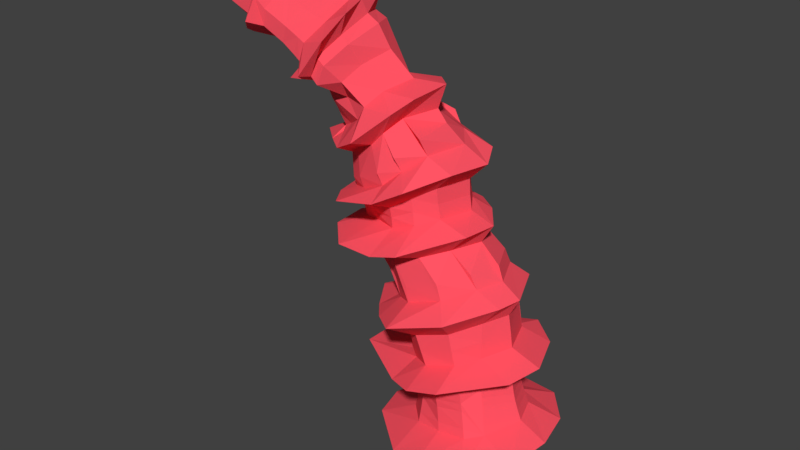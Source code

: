# Source: treespire.blend  (saved by Blender 2.78.0; exported with 4.5.12 LTS)
import bpy
from mathutils import Matrix  # noqa: F401  (used for matrix-valued properties, if any)

bpy.ops.wm.read_factory_settings(use_empty=True)
scene = bpy.context.scene
scene.name = 'Scene'

# ---- collections
col_collection_1 = bpy.data.collections.new('Collection 1'); scene.collection.children.link(col_collection_1)

# ---- materials (node trees are filled in below, after node groups)
mat_material_001 = bpy.data.materials.new('Material.001')
mat_material_001.alpha_threshold = 0.0
mat_material_001.use_transparent_shadow = False
mat_material_001.diffuse_color = (1.0, 0.08899, 0.1285, 1.0)
mat_material_001.roughness = 0.5
mat_material_001.specular_intensity = 0.0

# ---- material node trees

# ---- world
world_world = bpy.data.worlds.new('World'); scene.world = world_world
world_world.color = (0.05088, 0.05088, 0.05088)
world_world.use_sun_shadow = False
world_world.sun_shadow_jitter_overblur = 0.0
world_world.cycles.sampling_method = 'MANUAL'

# ---- meshes
me_cylinder = bpy.data.meshes.new('Cylinder')
me_cylinder.from_pydata([(-0.006695, 0.638, -0.7674), (-0.03313, 0.9257, -0.05598), (0.3156, 0.6079, -0.7814), (0.3937, 0.8316, -0.004334), (0.561, 0.3756, -0.7906), (0.7033, 0.4568, 0.03842), (0.6771, 0.04363, -0.8032), (0.8073, 0.02501, 0.0533), (0.506, -0.4218, -0.8111), (0.7374, -0.4265, 0.01587), (0.3366, -0.5633, -0.8122), (0.4356, -0.8488, -0.02121), (-0.01182, -0.5889, -0.8007), (-0.02961, -0.9254, -0.07496), (-0.3605, -0.5643, -0.8059), (-0.3609, -0.7961, -0.1241), (-0.6391, -0.2416, -0.7968), (-0.8963, -0.3383, -0.1711), (-0.692, 0.0409, -0.7905), (-0.9982, 0.02377, -0.1816), (-0.5378, 0.4187, -0.7796), (-0.7917, 0.5898, -0.1509), (-0.3373, 0.6138, -0.779), (-0.433, 0.7965, -0.1062), (-0.1588, 0.8411, 0.6686), (0.1386, 0.8452, 0.7522), (0.4878, 0.5219, 0.7994), (0.6898, 0.02964, 0.8374), (0.59, -0.3027, 0.792), (0.154, -0.8201, 0.7701), (-0.1596, -0.8537, 0.6882), (-0.4552, -0.7003, 0.6029), (-1.115, -0.2653, 0.5542), (-1.13, 0.02577, 0.5346), (-0.9344, 0.4872, 0.5614), (-0.4521, 0.8172, 0.598), (-0.312, 0.7589, 1.251), (0.008107, 0.6664, 1.358), (0.2037, 0.5332, 1.432), (0.4426, 0.02178, 1.47), (0.3778, -0.2025, 1.451), (0.09344, -0.6742, 1.38), (-0.3926, -0.8566, 1.259), (-0.6884, -0.6081, 1.158), (-0.8976, -0.3628, 1.091), (-1.152, 0.01694, 1.062), (-0.928, 0.4986, 1.008), (-0.5791, 0.7093, 1.145), (-0.6738, 0.6999, 1.922), (-0.3857, 0.5643, 2.052), (-0.1524, 0.3872, 2.072), (0.08254, 0.0813, 2.079), (0.04724, -0.2785, 2.091), (-0.372, -0.7585, 1.95), (-0.639, -0.791, 1.879), (-1.045, -0.7489, 1.853), (-1.385, -0.3938, 1.825), (-1.429, -0.005024, 1.813), (-1.253, 0.3653, 1.791), (-0.9271, 0.6609, 1.873), (-0.8138, 0.7286, 2.495), (-0.5339, 0.6456, 2.561), (-0.1465, 0.3473, 2.701), (-0.01145, 0.09006, 2.653), (-0.104, -0.3146, 2.655), (-0.3761, -0.6598, 2.525), (-0.6566, -0.7393, 2.369), (-1.116, -0.6951, 2.245), (-1.351, -0.3745, 2.167), (-1.421, -0.02109, 2.158), (-1.246, 0.3033, 2.173), (-0.9986, 0.5216, 2.274), (-1.066, 0.5411, 2.979), (-0.9222, 0.4948, 3.126), (-0.6724, 0.2619, 3.265), (-0.4044, -0.01747, 3.335), (-0.5028, -0.3331, 3.261), (-0.6139, -0.5225, 3.145), (-0.9189, -0.7011, 2.86), (-1.158, -0.6156, 2.728), (-1.418, -0.3946, 2.683), (-1.739, -0.09109, 2.608), (-1.441, 0.1866, 2.756), (-1.222, 0.3888, 2.874), (-1.605, 0.3105, 3.576), (-1.447, 0.2541, 3.754), (-1.201, 0.05408, 4.011), (-1.165, -0.2479, 3.996), (-1.071, -0.5565, 3.952), (-1.168, -0.7577, 3.739), (-1.383, -0.8398, 3.402), (-1.567, -0.6107, 3.277), (-1.81, -0.512, 3.208), (-1.932, -0.2478, 3.156), (-1.992, -0.01389, 3.194), (-1.944, 0.272, 3.347), (-2.154, 0.04736, 3.908), (-2.065, 0.05015, 4.055), (-1.919, -0.1679, 4.332), (-1.825, -0.3897, 4.309), (-1.83, -0.6639, 4.188), (-1.905, -0.8078, 4.008), (-1.941, -0.8975, 3.794), (-2.116, -0.7241, 3.661), (-2.197, -0.5685, 3.581), (-2.104, -0.3974, 3.575), (-2.361, -0.2262, 3.589), (-2.314, 0.01333, 3.686), (-2.569, -0.2847, 4.129), (-2.511, -0.3644, 4.188), (-2.419, -0.3858, 4.367), (-2.37, -0.5513, 4.385), (-2.335, -0.7547, 4.301), (-2.375, -0.8528, 4.163), (-2.373, -0.8442, 4.032), (-2.448, -0.6561, 3.954), (-2.469, -0.6219, 3.885), (-2.492, -0.5408, 3.928), (-2.565, -0.4099, 3.876), (-2.65, -0.2807, 3.94), (0.1695, -0.438, 0.3761), (0.2113, -0.4627, 0.2087), (0.2371, -0.4817, 0.1177), (0.287, -0.4791, -0.4078), (0.263, -0.4429, -0.223), (0.2793, -0.5248, -0.07599), (0.2827, -0.2775, 0.4015), (0.3397, -0.3218, 0.2374), (0.3749, -0.3497, 0.146), (0.4314, -0.3521, -0.3958), (0.3977, -0.3244, -0.2066), (0.4328, -0.3967, -0.05129), (-0.09838, -0.4626, 0.3211), (-0.07117, -0.4772, 0.1621), (-0.05613, -0.4925, 0.07471), (-0.01555, -0.4971, -0.423), (-0.01931, -0.4547, -0.2493), (-0.03742, -0.5373, -0.1109), (-0.349, -0.3636, 0.2695), (-0.3416, -0.4095, 0.1103), (-0.3389, -0.4378, 0.0207), (-0.3189, -0.4705, -0.4519), (-0.358, -0.5216, -0.2542), (-0.347, -0.495, -0.1632), (-0.5364, -0.1712, 0.2273), (-0.5546, -0.1909, 0.06864), (-0.567, -0.2032, -0.02059), (-0.5631, -0.2004, -0.4684), (-0.5238, -0.1786, -0.315), (-0.6004, -0.2277, -0.199), (-0.6057, 0.04867, -0.4685), (-0.5644, 0.05189, -0.3181), (-0.6506, 0.02897, -0.2009), (-0.6006, 0.03817, 0.2168), (-0.6079, 0.03521, 0.06219), (-0.6161, 0.03317, -0.02481), (-0.471, 0.3108, 0.2466), (-0.4774, 0.3297, 0.09745), (-0.4846, 0.3427, 0.01115), (-0.4623, 0.3747, -0.4514), (-0.43, 0.353, -0.2991), (-0.5139, 0.3717, -0.1683), (-0.288, 0.5387, -0.44), (-0.3336, 0.4549, 0.2755), (-0.3109, 0.5751, -0.6032), (-0.3554, 0.453, 0.4098), (-0.2709, 0.5057, -0.2839), (-0.3276, 0.4854, 0.1262), (-0.3239, 0.5944, -0.6894), (-0.3739, 0.4628, 0.481), (-0.2788, 0.522, -0.3615), (-0.3294, 0.4673, 0.2043), (-0.2987, 0.5565, -0.5203), (-0.3419, 0.4499, 0.3426), (-0.3379, 0.5541, -0.1422), (-0.3267, 0.5069, 0.03983), (-0.006853, 0.5422, -0.4156), (-0.1007, 0.4873, 0.3258), (-0.01339, 0.5118, -0.2526), (-0.07587, 0.5049, 0.1837), (-0.005379, 0.5852, -0.5814), (-0.1242, 0.5102, 0.4621), (-0.04161, 0.574, -0.08378), (-0.06129, 0.5235, 0.1007), (-0.005524, 0.5617, -0.4968), (-0.1122, 0.4937, 0.3922), (-0.009554, 0.5263, -0.3348), (-0.08887, 0.4917, 0.2578), (-0.005925, 0.6113, -0.6715), (-0.1373, 0.5344, 0.5394), (0.2559, 0.5222, -0.4032), (0.1351, 0.4584, 0.3736), (0.2833, 0.5604, -0.5812), (0.1805, 0.4869, 0.2223), (0.2346, 0.4969, -0.2297), (0.1121, 0.4622, 0.5198), (0.2993, 0.5838, -0.6781), (0.2101, 0.5086, 0.1358), (0.2449, 0.5087, -0.3169), (0.1211, 0.4561, 0.445), (0.2685, 0.5394, -0.4903), (0.1551, 0.4693, 0.3008), (0.2601, 0.5553, -0.0547), (0.1062, 0.475, 0.6019), (0.4599, 0.3331, -0.3891), (0.2946, 0.3458, 0.4106), (0.5056, 0.3525, -0.5787), (0.2599, 0.3804, 0.5674), (0.427, 0.318, -0.2055), (0.3636, 0.332, 0.2547), (0.533, 0.3639, -0.6814), (0.2502, 0.4061, 0.6565), (0.4426, 0.3253, -0.2974), (0.3246, 0.337, 0.3348), (0.4808, 0.3421, -0.4819), (0.2737, 0.3601, 0.4865), (0.4868, 0.3366, -0.02707), (0.4095, 0.3286, 0.1673), (0.5682, 0.05461, -0.3834), (0.4238, 0.03793, 0.431), (0.6191, 0.05021, -0.5838), (0.3999, 0.03791, 0.5957), (0.527, 0.05565, -0.1925), (0.4818, 0.03498, 0.2668), (0.6478, 0.04702, -0.6909), (0.3978, 0.03693, 0.6868), (0.5467, 0.05547, -0.2873), (0.4487, 0.03679, 0.3507), (0.5923, 0.05284, -0.4817), (0.4078, 0.0383, 0.5114), (0.5922, 0.02848, -0.0212), (0.5211, 0.03272, 0.1768), (-0.1246, -0.4776, 0.4757), (-0.2576, -0.521, 0.9102), (-0.1385, -0.4949, 0.5587), (-0.2034, -0.5173, 0.7731), (-0.1113, -0.4663, 0.3974), (-0.3162, -0.5237, 1.058), (-0.3673, -0.3426, 0.4131), (-0.4717, -0.3691, 0.8194), (-0.3828, -0.3423, 0.4866), (-0.4352, -0.3577, 0.6857), (-0.3562, -0.3495, 0.3419), (-0.5095, -0.3783, 0.9643), (-0.5382, -0.1642, 0.3681), (-0.587, -0.1765, 0.7507), (-0.5489, -0.1665, 0.4386), (-0.5734, -0.1728, 0.6257), (-0.5341, -0.1658, 0.2987), (-0.6019, -0.1806, 0.8884), (-0.6179, 0.03865, 0.3562), (-0.7385, 0.02935, 0.7382), (-0.6375, 0.0379, 0.4271), (-0.7789, 0.02541, 0.8723), (-0.6056, 0.03876, 0.2871), (-0.6989, 0.0332, 0.6145), (-0.4897, 0.3086, 0.3783), (-0.6106, 0.3286, 0.7244), (-0.5104, 0.3139, 0.4468), (-0.5723, 0.3254, 0.6178), (-0.4764, 0.3073, 0.3129), (-0.6496, 0.3304, 0.8399), (-0.4767, 0.4967, 0.8154), (-0.4347, 0.487, 0.68), (-0.5201, 0.5032, 0.9628), (-0.2211, 0.5496, 0.8944), (-0.2613, 0.5407, 1.051), (-0.1846, 0.5552, 0.7519), (0.03956, 0.5132, 0.9906), (0.0725, 0.5023, 0.8336), (0.001142, 0.5211, 1.16), (0.1776, 0.4494, 1.063), (0.1387, 0.4548, 1.236), (0.2111, 0.4421, 0.901), (0.3586, 0.02914, 1.098), (0.3797, 0.0325, 0.935), (0.3324, 0.02583, 1.272), (0.2214, -0.233, 1.06), (0.2309, -0.2442, 0.8903), (0.2079, -0.2176, 1.243), (0.2508, -0.2559, 0.5586), (0.2433, -0.2532, 0.6439), (0.2635, -0.2637, 0.479), (0.05874, -0.4721, 1.015), (0.1419, -0.4385, 0.5399), (0.02238, -0.4777, 1.179), (0.1541, -0.435, 0.457), (0.09178, -0.4653, 0.8617), (0.1319, -0.4477, 0.6276), (0.07084, -0.2308, 1.706), (-0.279, -0.2677, 2.312), (0.132, -0.2143, 1.568), (-0.2588, -0.2596, 2.165), (-0.1362, -0.2597, 1.895), (-0.2878, -0.2829, 2.467), (0.1746, 0.05983, 1.712), (-0.1839, 0.07749, 2.312), (0.239, 0.04087, 1.581), (-0.1602, 0.07604, 2.163), (-0.0252, 0.05987, 1.894), (-0.1948, 0.08102, 2.467), (-0.001076, 0.4053, 1.693), (-0.3404, 0.2979, 2.329), (-0.1928, 0.349, 1.888), (-0.3571, 0.3129, 2.495), (0.04771, 0.4324, 1.554), (-0.3117, 0.2935, 2.172), (-0.1936, 0.5286, 1.65), (-0.5611, 0.4879, 2.285), (-0.1158, 0.5278, 1.492), (-0.5353, 0.4634, 2.143), (-0.4147, 0.4894, 1.864), (-0.5844, 0.5249, 2.437), (-0.4251, 0.5121, 1.555), (-0.7413, 0.4493, 2.204), (-0.6249, 0.4539, 1.802), (-0.7737, 0.4965, 2.335), (-0.3636, 0.5215, 1.384), (-0.7111, 0.417, 2.08), (-0.6908, 0.4988, 1.484), (-0.9642, 0.4098, 2.118), (-0.6273, 0.5046, 1.299), (-0.9359, 0.4054, 2.012), (-0.8762, 0.452, 1.733), (-0.9977, 0.423, 2.225), (-0.8324, 0.3144, 1.356), (-1.068, 0.2238, 2.03), (-0.7616, 0.3247, 1.156), (-1.057, 0.23, 1.93), (-1.027, 0.2749, 1.632), (-1.083, 0.222, 2.123), (-0.9556, 0.01596, 1.403), (-1.175, -0.01256, 2.009), (-1.128, -0.005166, 1.666), (-1.157, -0.008949, 1.93), (-0.8886, 0.01847, 1.206), (-1.197, -0.01619, 2.085), (-0.8244, -0.2359, 1.429), (-1.128, -0.2791, 2.015), (-0.7207, -0.2114, 1.232), (-1.147, -0.2894, 2.091), (-1.037, -0.2632, 1.692), (-1.112, -0.2712, 1.938), (-0.6705, -0.3819, 1.476), (-0.915, -0.3711, 2.072), (-0.6089, -0.3853, 1.295), (-0.8971, -0.345, 1.99), (-0.8516, -0.3688, 1.737), (-0.9369, -0.4048, 2.153), (-0.4483, -0.5107, 1.534), (-0.6584, -0.459, 2.135), (-0.4131, -0.5186, 1.372), (-0.6542, -0.4503, 2.027), (-0.6169, -0.4996, 1.762), (-0.661, -0.4783, 2.241), (-0.1305, -0.4688, 1.641), (-0.4555, -0.4031, 2.232), (-0.3294, -0.4659, 1.84), (-0.4701, -0.4075, 2.36), (-0.07264, -0.4756, 1.494), (-0.4334, -0.4098, 2.105), (-1.032, 0.2682, 1.668), (-0.7582, -0.5367, 2.569), (-1.203, -0.4057, 3.136), (-0.7091, -0.52, 2.458), (-1.032, -0.4707, 2.984), (-0.8849, -0.4605, 2.781), (-1.303, -0.6911, 3.303), (-0.5904, -0.5088, 2.751), (-1.139, -0.5561, 3.33), (-0.7592, -0.4504, 2.918), (-1.226, -0.6812, 3.491), (-0.5332, -0.4633, 2.621), (-0.9385, -0.4905, 3.13), (-0.411, -0.3786, 2.931), (-1.039, -0.4034, 3.471), (-0.3642, -0.3208, 2.769), (-0.8503, -0.3348, 3.253), (-0.6611, -0.2954, 3.036), (-1.096, -0.51, 3.667), (-0.4223, 0.02135, 2.958), (-0.9496, -0.1135, 3.56), (-0.2501, 0.06592, 2.789), (-0.7324, -0.06234, 3.328), (-0.5013, -0.001871, 3.084), (-1.043, -0.1654, 3.785), (-0.6478, 0.2012, 2.972), (-1.117, 0.07885, 3.524), (-0.4471, 0.3095, 2.817), (-0.9187, 0.1055, 3.293), (-0.7419, 0.1589, 3.072), (-1.172, 0.09134, 3.753), (-0.7387, 0.5643, 2.85), (-1.282, 0.2193, 3.38), (-0.8678, 0.411, 2.975), (-1.402, 0.1266, 3.474), (-0.6725, 0.5655, 2.723), (-1.053, 0.3, 3.179), (-0.9665, 0.3889, 2.791), (-1.394, 0.2041, 3.294), (-1.02, 0.3344, 2.891), (-1.171, 0.2565, 3.091), (-0.867, 0.5313, 2.595), (-1.489, 0.1559, 3.394), (-1.143, 0.3078, 2.659), (-1.527, 0.1482, 3.134), (-1.083, 0.4221, 2.435), (-1.615, 0.114, 3.226), (-1.173, 0.258, 2.759), (-1.307, 0.1937, 2.942), (-1.206, 0.1556, 2.55), (-1.523, 0.01663, 3.046), (-1.142, 0.2149, 2.302), (-1.31, 0.06505, 2.843), (-1.22, 0.125, 2.653), (-1.579, -0.02505, 3.15), (-1.266, -0.03956, 2.341), (-1.509, -0.1478, 3.047), (-1.243, -0.02949, 2.249), (-1.326, -0.1061, 2.822), (-1.28, -0.06907, 2.611), (-1.536, -0.1647, 3.164), (-1.23, -0.3188, 2.322), (-1.38, -0.3008, 2.894), (-1.262, -0.2989, 2.559), (-1.536, -0.3027, 3.114), (-1.199, -0.3098, 2.242), (-1.323, -0.2934, 2.773), (-1.044, -0.4457, 2.421), (-1.413, -0.3837, 3.072), (-1.001, -0.444, 2.327), (-1.213, -0.3554, 2.872), (-1.115, -0.3816, 2.67), (-1.48, -0.3631, 3.189), (-1.337, -0.2946, 2.806), (-1.879, 0.03863, 3.729), (-2.347, -0.1576, 4.01), (-1.768, 0.109, 3.66), (-2.242, -0.1011, 3.953), (-2.0, -0.007552, 3.806), (-2.457, -0.219, 4.069), (-1.795, -0.04953, 3.802), (-2.275, -0.2365, 4.082), (-1.914, -0.0896, 3.879), (-2.391, -0.2984, 4.135), (-1.681, 0.01684, 3.746), (-2.163, -0.1799, 4.029), (-1.621, -0.08001, 4.005), (-2.152, -0.2746, 4.271), (-1.471, -0.0185, 3.948), (-2.028, -0.2238, 4.223), (-1.761, -0.1293, 4.082), (-2.283, -0.3287, 4.319), (-1.556, -0.3004, 4.03), (-2.095, -0.4652, 4.295), (-1.404, -0.2582, 3.973), (-1.967, -0.4249, 4.25), (-1.697, -0.3416, 4.108), (-2.23, -0.5076, 4.34), (-1.548, -0.5754, 3.925), (-2.069, -0.7034, 4.201), (-1.684, -0.6089, 4.007), (-2.2, -0.7292, 4.251), (-1.402, -0.555, 3.86), (-1.945, -0.6778, 4.152), (-1.644, -0.7044, 3.767), (-2.131, -0.8204, 4.052), (-1.515, -0.6912, 3.693), (-2.016, -0.8026, 3.999), (-1.77, -0.7383, 3.851), (-2.251, -0.8373, 4.108), (-1.687, -0.7007, 3.611), (-2.141, -0.8127, 3.903), (-1.565, -0.6974, 3.529), (-2.033, -0.7944, 3.842), (-1.803, -0.7289, 3.692), (-2.255, -0.8295, 3.966), (-1.798, -0.4527, 3.524), (-2.225, -0.6127, 3.794), (-1.721, -0.4599, 3.44), (-2.118, -0.5861, 3.72), (-1.885, -0.4919, 3.578), (-2.336, -0.6358, 3.872), (-1.84, -0.4178, 3.458), (-2.257, -0.5649, 3.72), (-1.927, -0.4485, 3.517), (-2.363, -0.5942, 3.8), (-1.767, -0.4102, 3.357), (-2.154, -0.534, 3.647), (-1.842, -0.3207, 3.506), (-2.281, -0.4645, 3.755), (-1.792, -0.2953, 3.409), (-2.176, -0.4274, 3.677), (-1.928, -0.3478, 3.547), (-2.387, -0.5025, 3.839), (-1.951, -0.1607, 3.442), (-2.368, -0.3143, 3.722), (-1.871, -0.1036, 3.349), (-2.272, -0.2722, 3.653), (-2.048, -0.1987, 3.514), (-2.466, -0.3605, 3.797), (-2.025, 0.01821, 3.519), (-2.457, -0.1698, 3.806), (-2.14, -0.02922, 3.598), (-2.553, -0.2236, 3.872), (-1.924, 0.08214, 3.436), (-2.364, -0.1198, 3.743), (-1.325, -0.2353, 3.954), (-1.146, -0.189, 3.861), (-1.167, -0.525, 3.733), (-1.321, -0.5475, 3.829), (-1.299, -0.6863, 3.556), (-1.444, -0.6905, 3.656), (-1.497, -0.7011, 3.484), (-1.364, -0.6986, 3.371), (-1.67, -0.4676, 3.382), (-1.562, -0.4818, 3.24), (-1.556, -0.2988, 3.173), (-1.72, -0.4061, 3.292), (-1.754, -0.2768, 3.34), (-1.674, -0.2353, 3.182), (-1.855, -0.06695, 3.296), (-1.639, -0.03858, 3.195), (-1.791, 0.1913, 3.294), (-1.9, 0.1282, 3.401), (-1.708, 0.1523, 3.625), (-1.585, 0.2325, 3.524), (-1.47, 0.1903, 3.651), (-1.612, 0.08948, 3.74), (-1.418, -0.001652, 3.919), (-1.271, 0.0525, 3.823), (-1.859, -0.07663, 3.31), (-1.961, -0.7936, 3.973), (-1.837, -0.7608, 3.898), (-1.754, -0.6304, 4.055), (-1.885, -0.6654, 4.129), (-1.906, -0.4056, 4.229), (-1.77, -0.3636, 4.156), (-1.968, -0.1994, 4.2), (-1.834, -0.1522, 4.128), (-1.983, -0.1079, 3.927), (-2.109, -0.1536, 4.003), (-2.191, -0.07465, 3.925), (-2.069, -0.02773, 3.851), (-2.205, -0.05084, 3.64), (-2.319, -0.09613, 3.713), (-2.225, -0.253, 3.621), (-2.111, -0.216, 3.55), (-2.123, -0.4095, 3.642), (-1.996, -0.3683, 3.574), (-1.987, -0.4738, 3.547), (-2.104, -0.518, 3.614), (-2.066, -0.5712, 3.686), (-1.946, -0.5232, 3.612), (-1.981, -0.7851, 3.812), (-1.865, -0.7511, 3.737), (-2.108, -0.2152, 3.549), (-1.858, -0.7484, 3.731), (-1.752, -0.6297, 4.053), (-1.994, -0.3678, 3.573), (-1.994, -0.3696, 3.573), (-1.947, -0.5248, 3.613), (-1.86, -0.7396, 3.726), (-1.986, -0.4739, 3.547), (-2.105, -0.2173, 3.548), (-1.771, -0.7375, 3.844), (-1.755, -0.5996, 4.063), (-2.625, -0.4313, 4.151), (-2.584, -0.5048, 4.171), (-2.536, -0.4827, 4.3), (-2.507, -0.5853, 4.305), (-2.484, -0.7119, 4.259), (-2.508, -0.7761, 4.175), (-2.507, -0.7709, 4.092), (-2.56, -0.6183, 4.086), (-2.568, -0.6179, 4.035), (-2.573, -0.5807, 4.086), (-2.624, -0.5037, 4.006), (-2.689, -0.4041, 4.028), (0.5838, 0.01197, -0.02123)], [], [(0, 188, 180, 184, 176, 186, 178, 182, 202, 194, 198, 190, 200, 192, 196, 2), (2, 196, 192, 200, 190, 198, 194, 202, 216, 208, 212, 204, 214, 206, 210, 4), (4, 210, 206, 214, 204, 212, 208, 216, 230, 222, 226, 218, 228, 220, 224, 6), (6, 224, 220, 228, 218, 226, 222, 230, 579, 131, 130, 129, 8), (8, 129, 130, 131, 125, 124, 123, 10), (10, 123, 124, 125, 137, 136, 135, 12), (12, 135, 136, 137, 143, 142, 141, 14), (14, 141, 142, 143, 149, 148, 147, 16), (16, 147, 148, 149, 152, 151, 150, 18), (18, 150, 151, 152, 161, 160, 159, 20), (11, 9, 128, 122), (20, 159, 160, 161, 174, 166, 170, 162, 172, 164, 168, 22), (22, 168, 164, 172, 162, 170, 166, 174, 182, 178, 186, 176, 184, 180, 188, 0), (0, 2, 4, 6, 8, 10, 12, 14, 16, 18, 20, 22), (30, 29, 287, 235), (9, 7, 231, 128), (1, 23, 175, 183), (3, 1, 183, 197), (7, 5, 217, 231), (23, 21, 158, 175), (5, 3, 197, 217), (21, 19, 155, 158), (19, 17, 146, 155), (17, 15, 140, 146), (15, 13, 134, 140), (13, 11, 122, 134), (42, 41, 359, 351), (27, 26, 273, 275), (34, 33, 255, 259), (31, 30, 235, 241), (28, 27, 275, 278), (35, 34, 259, 263), (25, 24, 267, 269), (32, 31, 241, 247), (29, 28, 278, 287), (24, 35, 263, 267), (26, 25, 269, 273), (33, 32, 247, 255), (57, 56, 342, 334), (39, 38, 305, 297), (46, 45, 335, 327), (43, 42, 351, 345), (40, 39, 297, 291), (47, 46, 327, 321), (37, 36, 317, 309), (44, 43, 345, 339), (41, 40, 291, 359), (36, 47, 321, 317), (38, 37, 309, 305), (45, 44, 339, 335), (62, 61, 396, 388), (54, 53, 360, 352), (51, 50, 306, 298), (58, 57, 334, 328), (55, 54, 352, 346), (52, 51, 298, 292), (59, 58, 328, 322), (49, 48, 318, 310), (56, 55, 346, 342), (53, 52, 292, 360), (48, 59, 322, 318), (50, 49, 310, 306), (72, 83, 409, 401), (69, 68, 426, 418), (66, 65, 372, 364), (63, 62, 388, 382), (70, 69, 418, 412), (67, 66, 364, 430), (64, 63, 382, 376), (71, 70, 412, 406), (61, 60, 402, 396), (68, 67, 430, 426), (65, 64, 376, 372), (60, 71, 406, 402), (89, 88, 510, 512), (74, 73, 397, 389), (81, 80, 427, 434, 419), (78, 77, 373, 365), (75, 74, 389, 383), (82, 81, 419, 413), (79, 78, 365, 431), (76, 75, 383, 377), (83, 82, 413, 409), (73, 72, 401, 397), (80, 79, 431, 434, 427), (77, 76, 377, 373), (101, 100, 535, 532), (84, 95, 524, 525), (86, 85, 528, 529), (93, 92, 518, 519), (90, 89, 512, 513), (87, 86, 529, 507), (94, 93, 519, 531, 521), (91, 90, 513, 515), (88, 87, 507, 510), (95, 94, 521, 531, 524), (85, 84, 525, 528), (92, 91, 515, 518), (96, 107, 545, 542), (98, 97, 541, 538), (105, 104, 551, 548), (102, 101, 532, 554), (99, 98, 538, 536), (106, 105, 548, 546), (103, 102, 554, 552), (100, 99, 536, 535), (107, 106, 546, 545), (97, 96, 542, 541), (104, 103, 552, 551), (116, 115, 574, 575), (143, 137, 13, 15), (131, 579, 230, 7, 9), (189, 169, 35, 24), (225, 211, 26, 27), (211, 203, 25, 26), (252, 246, 32, 33), (240, 234, 30, 31), (281, 225, 27, 28), (203, 189, 24, 25), (169, 258, 34, 35), (258, 252, 33, 34), (246, 240, 31, 32), (234, 288, 29, 30), (288, 281, 28, 29), (235, 287, 283, 285, 237, 233), (259, 255, 251, 253, 261, 257), (278, 275, 274, 276, 279, 277), (269, 267, 265, 266, 270, 268), (287, 278, 277, 279, 285, 283), (273, 269, 268, 270, 272, 271), (275, 273, 271, 272, 276, 274), (241, 235, 233, 237, 243, 239), (263, 259, 257, 261, 264, 262), (247, 241, 239, 243, 249, 245), (267, 263, 262, 264, 266, 265), (255, 247, 245, 249, 253, 251), (297, 305, 301, 303, 299, 295), (345, 351, 349, 353, 347, 343), (321, 327, 325, 329, 361, 323, 319), (339, 345, 343, 347, 341, 337), (317, 321, 319, 323, 315, 313), (335, 339, 337, 341, 333, 331), (351, 359, 355, 357, 353, 349), (327, 335, 331, 333, 361, 329, 325), (291, 297, 295, 299, 293, 289), (309, 317, 313, 315, 311, 307), (359, 291, 289, 293, 357, 355), (305, 309, 307, 311, 303, 301), (261, 253, 45, 46), (270, 266, 36, 37), (272, 270, 37, 38), (243, 237, 42, 43), (249, 243, 43, 44), (253, 249, 44, 45), (237, 285, 41, 42), (279, 276, 39, 40), (285, 279, 40, 41), (276, 272, 38, 39), (264, 261, 46, 47), (266, 264, 47, 36), (299, 303, 50, 51), (323, 361, 58, 59), (315, 323, 59, 48), (353, 357, 53, 54), (293, 299, 51, 52), (357, 293, 52, 53), (347, 353, 54, 55), (341, 347, 55, 56), (333, 341, 56, 57), (361, 333, 57, 58), (311, 315, 48, 49), (303, 311, 49, 50), (298, 306, 302, 304, 300, 296), (346, 352, 350, 354, 348, 344), (322, 328, 326, 330, 324, 320), (342, 346, 344, 348, 340, 338), (318, 322, 320, 324, 316, 314), (352, 360, 356, 358, 354, 350), (328, 334, 332, 336, 330, 326), (292, 298, 296, 300, 294, 290), (310, 318, 314, 316, 312, 308), (360, 292, 290, 294, 358, 356), (306, 310, 308, 312, 304, 302), (334, 342, 338, 340, 336, 332), (348, 354, 66, 67), (340, 348, 67, 68), (354, 358, 65, 66), (294, 300, 63, 64), (358, 294, 64, 65), (336, 340, 68, 69), (300, 304, 62, 63), (324, 330, 70, 71), (316, 324, 71, 60), (330, 336, 69, 70), (312, 316, 60, 61), (304, 312, 61, 62), (388, 396, 392, 394, 390, 386), (364, 372, 368, 370, 366, 362), (412, 418, 416, 420, 414, 410), (376, 382, 380, 384, 378, 374), (396, 402, 398, 400, 394, 392), (372, 376, 374, 378, 370, 368), (418, 426, 422, 424, 420, 416), (382, 388, 386, 390, 384, 380), (430, 364, 362, 366, 432, 428), (406, 412, 410, 414, 408, 404), (426, 430, 428, 432, 424, 422), (402, 406, 404, 408, 400, 398), (390, 394, 73, 74), (414, 420, 81, 82), (394, 400, 72, 73), (420, 424, 80, 81), (432, 366, 78, 79), (424, 432, 79, 80), (366, 370, 77, 78), (378, 384, 75, 76), (370, 378, 76, 77), (384, 390, 74, 75), (408, 414, 82, 83), (400, 408, 83, 72), (389, 397, 393, 395, 391, 387), (365, 373, 369, 371, 367, 363), (413, 419, 417, 421, 415, 411), (377, 383, 381, 385, 379, 375), (397, 401, 399, 403, 395, 393), (373, 377, 375, 379, 371, 369), (401, 409, 405, 407, 403, 399), (419, 434, 423, 425, 421, 417), (383, 389, 387, 391, 385, 381), (431, 365, 363, 367, 433, 429), (409, 413, 411, 415, 407, 405), (434, 431, 429, 433, 425, 423), (391, 395, 527, 530), (415, 421, 520, 522), (395, 403, 526, 527), (403, 407, 523, 526), (385, 391, 530, 508), (407, 415, 522, 523), (367, 371, 511, 514), (379, 385, 508, 509), (371, 379, 509, 511), (421, 425, 517, 520), (433, 367, 514, 516), (425, 433, 516, 517), (437, 505, 501, 503, 544, 543, 439, 435), (491, 487, 483, 485, 550, 560, 559, 493, 489), (455, 449, 447, 451, 539, 537, 457, 453), (479, 473, 471, 475, 557, 562, 561, 553, 481, 477), (505, 497, 495, 499, 556, 544, 503, 501), (487, 479, 477, 481, 563, 550, 485, 483), (467, 463, 459, 461, 558, 469, 465), (449, 445, 441, 443, 540, 539, 451, 447), (473, 467, 465, 469, 565, 557, 475, 471), (497, 491, 489, 493, 559, 564, 556, 499, 495), (463, 455, 453, 457, 537, 566, 558, 461, 459), (445, 437, 435, 439, 543, 540, 443, 441), (522, 520, 93, 94), (526, 523, 95, 84), (523, 522, 94, 95), (509, 508, 87, 88), (520, 517, 92, 93), (517, 516, 91, 92), (530, 527, 85, 86), (527, 526, 84, 85), (508, 530, 86, 87), (514, 511, 89, 90), (511, 509, 88, 89), (516, 514, 90, 91), (525, 524, 505, 437), (519, 518, 487, 491), (507, 529, 449, 455), (515, 513, 473, 479), (524, 531, 497, 505), (518, 515, 479, 487), (512, 510, 463, 467), (529, 528, 445, 449), (513, 512, 467, 473), (531, 519, 491, 497), (510, 507, 455, 463), (528, 525, 437, 445), (559, 560, 550, 104, 105, 549), (553, 561, 562, 557, 555, 102, 103), (550, 553, 103, 104), (553, 550, 563, 481), (539, 540, 97, 98), (556, 564, 559, 549, 105, 106, 547), (540, 543, 96, 97), (543, 544, 107, 96), (537, 539, 98, 99), (544, 556, 547, 106, 107), (469, 558, 534, 533), (557, 565, 469, 533, 555), (558, 566, 534), (534, 566, 537, 99, 100), (555, 533, 101, 102), (533, 534, 100, 101), (542, 545, 506, 502, 504, 119, 108, 440, 436, 438), (548, 551, 488, 484, 486, 116, 117, 494, 490, 492), (536, 538, 450, 448, 452, 110, 111, 458, 454, 456), (552, 554, 474, 472, 476, 114, 115, 482, 478, 480), (545, 546, 498, 496, 500, 118, 119, 504, 502, 506), (551, 552, 480, 478, 482, 115, 116, 486, 484, 488), (532, 535, 464, 460, 462, 112, 113, 470, 466, 468), (538, 541, 446, 442, 444, 109, 110, 452, 448, 450), (554, 532, 468, 466, 470, 113, 114, 476, 472, 474), (546, 548, 492, 490, 494, 117, 118, 500, 496, 498), (535, 536, 456, 454, 458, 111, 112, 462, 460, 464), (541, 542, 438, 436, 440, 108, 109, 444, 442, 446), (568, 567, 578, 577, 576, 575, 574, 573, 572, 571, 570, 569), (113, 112, 571, 572), (108, 119, 578, 567), (110, 109, 568, 569), (117, 116, 575, 576), (114, 113, 572, 573), (111, 110, 569, 570), (118, 117, 576, 577), (115, 114, 573, 574), (112, 111, 570, 571), (119, 118, 577, 578), (109, 108, 567, 568), (183, 175, 167, 171, 163, 173, 165, 169, 189, 181, 185, 177, 187, 179), (231, 217, 209, 213, 205, 215, 207, 211, 225, 221, 229, 219, 227, 223), (217, 197, 193, 201, 191, 199, 195, 203, 211, 207, 215, 205, 213, 209), (155, 146, 145, 144, 248, 244, 246, 252, 250, 254, 153, 154), (140, 134, 133, 132, 236, 232, 234, 240, 238, 242, 138, 139), (128, 231, 223, 227, 219, 229, 221, 225, 281, 280, 282, 126, 127), (197, 183, 179, 187, 177, 185, 181, 189, 203, 195, 199, 191, 201, 193), (175, 158, 157, 156, 260, 256, 258, 169, 165, 173, 163, 171, 167), (158, 155, 154, 153, 254, 250, 252, 258, 256, 260, 156, 157), (146, 140, 139, 138, 242, 238, 240, 246, 244, 248, 144, 145), (134, 122, 121, 120, 286, 284, 288, 234, 232, 236, 132, 133), (122, 128, 127, 126, 282, 280, 281, 288, 284, 286, 120, 121), (161, 152, 19, 21), (202, 182, 1, 3), (149, 143, 15, 17), (125, 131, 9, 11), (174, 161, 21, 23), (216, 202, 3, 5), (152, 149, 17, 19), (137, 125, 11, 13), (182, 174, 23, 1), (230, 216, 5, 7)])
me_cylinder.materials.append(mat_material_001)
me_cylinder.use_remesh_preserve_volume = False
me_cylinder.use_remesh_preserve_attributes = False
me_cylinder.use_mirror_vertex_groups = False
me_cylinder.update()

# ---- objects
ob_cylinder = bpy.data.objects.new('Cylinder', me_cylinder)

# ---- transforms, parenting, visibility, modifiers, constraints
ob_cylinder.location = (0.0, 0.0, 0.5826)
ob_cylinder.scale = (0.6092, 0.6092, 0.6092)
ob_cylinder.lineart.crease_threshold = 0.0

# ---- collection membership
col_collection_1.objects.link(ob_cylinder)

# ---- scene / render settings (as saved in the file)
scene.frame_start = 1; scene.frame_end = 250; scene.frame_set(1)
scene.render.engine = 'BLENDER_EEVEE_NEXT'
scene.render.resolution_percentage = 50
scene.render.dither_intensity = 0.0
scene.cycles.use_denoising = False
scene.cycles.samples = 128
scene.cycles.sampling_pattern = 'TABULATED_SOBOL'
scene.cycles.light_sampling_threshold = 0.0
scene.cycles.use_adaptive_sampling = False
scene.cycles.use_light_tree = False
scene.cycles.blur_glossy = 0.0
scene.cycles.sample_clamp_indirect = 0.0
scene.view_settings.view_transform = 'Standard'
bpy.context.view_layer.update()

# ---- added for rendering (the .blend has no active camera and no usable light): camera, sun
cam_auto = bpy.data.cameras.new('AutoCamera')
cam_auto.lens = 50.0
cam_auto.sensor_width = 36.0
cam_auto.clip_end = 1000.0
ob_auto_camera = bpy.data.objects.new('AutoCamera', cam_auto)
scene.collection.objects.link(ob_auto_camera)
ob_auto_camera.location = (3.10827, -4.41772, 4.616)
ob_auto_camera.rotation_euler = (1.09748, -7.21219e-08, 0.694738)
scene.camera = ob_auto_camera
light_auto_sun = bpy.data.lights.new('AutoSun', 'SUN')
light_auto_sun.energy = 3.0
light_auto_sun.angle = 0.0523599
ob_auto_sun = bpy.data.objects.new('AutoSun', light_auto_sun)
scene.collection.objects.link(ob_auto_sun)
ob_auto_sun.rotation_euler = (0.872665, 0.174533, 0.523599)
bpy.context.view_layer.update()
